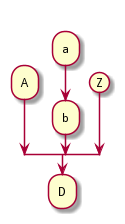

The diagram above was rendered by PlantUML. Its source (embedded in the PNG):
@startuml
split
  -[hidden]->
  :A;
split again
  -[hidden]->
  :a;
  :b;
split again
  -[hidden]->
  (Z)
end split
:D;
@enduml